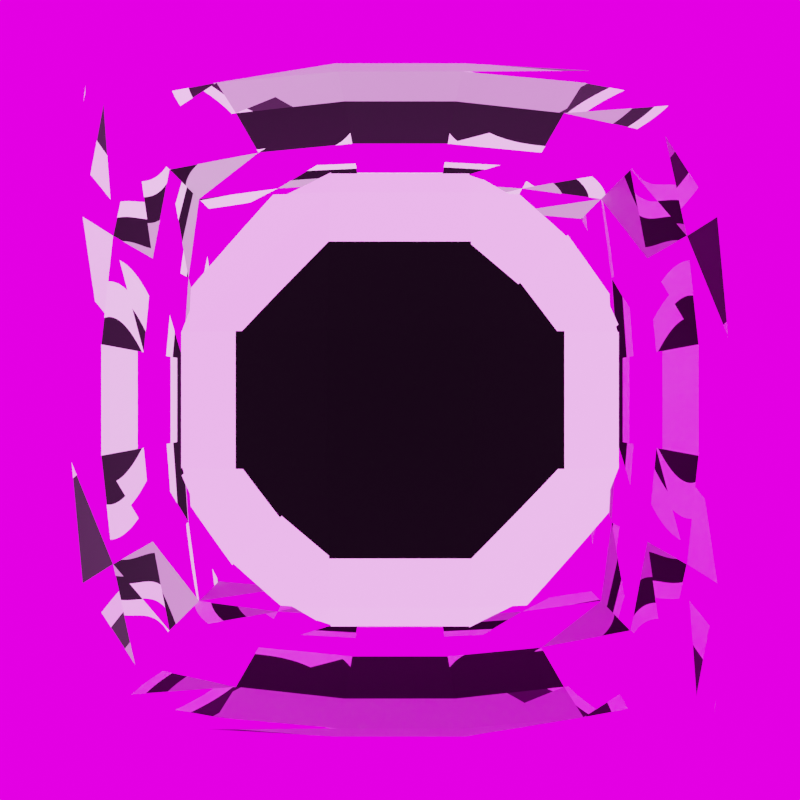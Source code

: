 # Source: untitled.blend  (saved by Blender 2.82.7; exported with 4.5.12 LTS)
import bpy
from mathutils import Matrix  # noqa: F401  (used for matrix-valued properties, if any)

bpy.ops.wm.read_factory_settings(use_empty=True)
scene = bpy.context.scene
scene.name = 'Scene'

# ---- collections
col_collection = bpy.data.collections.new('Collection'); scene.collection.children.link(col_collection)

# ---- images (referenced by path relative to the original .blend; pixels are not part of the script)
import os
ASSET_DIR = os.environ.get("B2B_ASSET_DIR", "")  # directory of the original .blend (textures are referenced by path, not embedded)
HERE = os.path.dirname(os.path.abspath(__file__))  # packed textures are extracted next to this script under _unpacked/

def load_image(name, relpath, width, height, colorspace="sRGB"):
    """Load a texture the original file referenced (path relative to the .blend, or extracted next to this script)."""
    p = next((c for c in (os.path.join(HERE, relpath), os.path.join(ASSET_DIR, relpath)) if relpath and os.path.exists(c)), "")
    if p:
        img = bpy.data.images.load(p, check_existing=True)
        img.name = name
    else:  # same state as the original file: an image datablock whose file is absent (Cycles renders it pink)
        img = bpy.data.images.new(name, width, height)
        img.source = "FILE"
        img.filepath = "//" + (relpath or name)
    img.colorspace_settings.name = colorspace
    return img
img_entrance_hall_4k_hdr = load_image('entrance_hall_4k.hdr', 'entrance_hall_4k.hdr', 1024, 1024, 'Linear Rec.709')

# ---- materials (node trees are filled in below, after node groups)
mat_material = bpy.data.materials.new('Material')
mat_material.alpha_threshold = 0.0
mat_material.line_color = (0.0, 0.0, 0.0, 1.0)

# ---- material node trees
mat_material.use_nodes = True; mat_material.node_tree.nodes.clear()
_N = mat_material.node_tree.nodes; _L = mat_material.node_tree.links
n0 = _N.new('ShaderNodeOutputMaterial'); n0.name = 'Material Output'; n0.location = (504, 300)
n0.target = 'CYCLES'
n1 = _N.new('ShaderNodeBsdfPrincipled'); n1.name = 'Principled BSDF'; n1.location = (214, 300)
n1.distribution = 'GGX'
n1.subsurface_method = 'BURLEY'
n1.inputs[2].default_value = 1.0
n1.inputs[3].default_value = 1.45
n1.inputs[13].default_value = 0.0
n1.inputs[24].default_value = 0.1891
n1.inputs[27].default_value = (0.0, 0.0, 0.0, 1.0)
n1.inputs[28].default_value = 1.0
n2 = _N.new('ShaderNodeTexCoord'); n2.name = 'Texture Coordinate'; n2.location = (-836, 236)
n3 = _N.new('ShaderNodeMapping'); n3.name = 'Mapping'; n3.location = (-626, 255)
n3.width = 240
n3.vector_type = 'VECTOR'
n3.inputs[2].default_value = (0.0, 0.0, 0.5236)
n4 = _N.new('ShaderNodeTexWave'); n4.name = 'Wave Texture'; n4.location = (-324, 231)
n4.wave_type = 'RINGS'
n4.bands_direction = 'DIAGONAL'
n4.rings_direction = 'SPHERICAL'
n4.inputs[1].default_value = 0.7065
n4.inputs[2].default_value = 4.86
n4.inputs[3].default_value = 0.0
n4.inputs[4].default_value = -2.01
n4.inputs[6].default_value = 1.571
n5 = _N.new('ShaderNodeValToRGB'); n5.name = 'ColorRamp'; n5.location = (-160, 188)
n5.color_ramp.interpolation = 'CONSTANT'
while len(n5.color_ramp.elements) > 1: n5.color_ramp.elements.remove(n5.color_ramp.elements[-1])
n5.color_ramp.elements[0].position = 0.1773; n5.color_ramp.elements[0].color = (1.0, 1.0, 1.0, 1.0)
_e = n5.color_ramp.elements.new(0.6227); _e.color = (0.0, 0.0, 0.0, 1.0)
_e = n5.color_ramp.elements.new(0.8136); _e.color = (0.4661, 0.4661, 0.4661, 1.0)
n6 = _N.new('ShaderNodeValToRGB'); n6.name = 'ColorRamp.001'; n6.location = (-110, -33)
n6.color_ramp.interpolation = 'CONSTANT'
while len(n6.color_ramp.elements) > 1: n6.color_ramp.elements.remove(n6.color_ramp.elements[-1])
n6.color_ramp.elements[0].position = 0.0; n6.color_ramp.elements[0].color = (0.0, 0.0, 0.0, 1.0)
_e = n6.color_ramp.elements.new(0.4773); _e.color = (1.0, 1.0, 1.0, 1.0)
n7 = _N.new('ShaderNodeOutputMaterial'); n7.name = 'Material Output.001'; n7.location = (0, 0)
n7.target = 'EEVEE'
n8 = _N.new('ShaderNodeMixShader'); n8.name = 'Mix Shader'; n8.location = (0, 0)
n8.label = 'Disable Shadow'
n8.hide = True
n9 = _N.new('ShaderNodeLightPath'); n9.name = 'Light Path'; n9.location = (0, 0)
n9.hide = True
n10 = _N.new('ShaderNodeBsdfTransparent'); n10.name = 'Transparent BSDF'; n10.location = (0, 0)
n10.hide = True
_L.new(n1.outputs[0], n0.inputs[0])
_L.new(n3.outputs[0], n4.inputs[0])
_L.new(n4.outputs[1], n5.inputs[0])
_L.new(n4.outputs[1], n6.inputs[0])
_L.new(n6.outputs[0], n1.inputs[4])
_L.new(n5.outputs[0], n1.inputs[0])
_L.new(n2.outputs[4], n3.inputs[1])
_L.new(n2.outputs[1], n3.inputs[3])
_L.new(n2.outputs[4], n3.inputs[0])
_L.new(n1.outputs[0], n8.inputs[1])
_L.new(n8.outputs[0], n7.inputs[0])
_L.new(n9.outputs[1], n8.inputs[0])
_L.new(n10.outputs[0], n8.inputs[2])
n0.is_active_output = True

# ---- world
world_world = bpy.data.worlds.new('World'); scene.world = world_world
world_world.use_nodes = True; world_world.node_tree.nodes.clear()
_N = world_world.node_tree.nodes; _L = world_world.node_tree.links
n0 = _N.new('ShaderNodeOutputWorld'); n0.name = 'World Output'; n0.location = (307, 230)
n1 = _N.new('ShaderNodeBackground'); n1.name = 'Background'; n1.location = (17, 230)
n1.inputs[1].default_value = 2.0
n2 = _N.new('ShaderNodeMapping'); n2.name = 'Mapping'; n2.location = (-683, 277)
n2.width = 240
n3 = _N.new('ShaderNodeTexCoord'); n3.name = 'Texture Coordinate'; n3.location = (-883, 260)
n4 = _N.new('ShaderNodeTexEnvironment'); n4.name = 'Environment Texture'; n4.location = (-383, 248)
n4.image = img_entrance_hall_4k_hdr
_L.new(n1.outputs[0], n0.inputs[0])
_L.new(n4.outputs[0], n1.inputs[0])
_L.new(n2.outputs[0], n4.inputs[0])
_L.new(n3.outputs[0], n2.inputs[0])
n0.is_active_output = True
world_world.color = (0.05088, 0.05088, 0.05088)
world_world.use_sun_shadow = False
world_world.sun_shadow_jitter_overblur = 0.0

# ---- cameras
cam_camera = bpy.data.cameras.new('Camera')
cam_camera.clip_end = 100.0
cam_camera.ortho_scale = 7.314

# ---- meshes
me_cube = bpy.data.meshes.new('Cube')
me_cube.from_pydata([(1.875, 1.875, 0.9082), (1.38, 1.38, -0.9315), (1.875, -1.875, 0.9082), (1.38, -1.38, -0.9315), (-1.875, 1.875, 0.9082), (-1.38, 1.38, -0.9315), (-1.875, -1.875, 0.9082), (-1.38, -1.38, -0.9315), (-1.433, 0.8377, -0.9573), (-1.461, 0.2808, -0.9705), (-1.461, -0.2808, -0.9705), (-1.433, -0.8377, -0.9573), (0.8377, 1.433, -0.9573), (0.2808, 1.461, -0.9705), (-0.2808, 1.461, -0.9705), (-0.8377, 1.433, -0.9573), (1.877, 1.877, 0.4945), (1.78, 1.78, 0.06287), (1.631, 1.631, -0.3295), (1.481, 1.481, -0.6575), (-1.481, -1.481, -0.6575), (-1.631, -1.631, -0.3295), (-1.78, -1.78, 0.06287), (-1.877, -1.877, 0.4945), (1.877, -1.877, 0.4945), (1.78, -1.78, 0.06287), (1.631, -1.631, -0.3295), (1.481, -1.481, -0.6575), (-1.877, 1.877, 0.4945), (-1.78, 1.78, 0.06287), (-1.631, 1.631, -0.3295), (-1.481, 1.481, -0.6575), (1.14, -1.951, 0.947), (0.3824, -1.989, 0.9655), (-0.3824, -1.989, 0.9655), (-1.14, -1.951, 0.947), (1.951, 1.14, 0.947), (1.989, 0.3824, 0.9655), (1.989, -0.3824, 0.9655), (1.951, -1.14, 0.947), (-0.8377, -1.433, -0.9573), (-0.2808, -1.461, -0.9705), (0.2808, -1.461, -0.9705), (0.8377, -1.433, -0.9573), (-1.951, -1.14, 0.947), (-1.989, -0.3824, 0.9655), (-1.989, 0.3824, 0.9655), (-1.951, 1.14, 0.947), (-1.14, 1.951, 0.947), (-0.3824, 1.989, 0.9655), (0.3824, 1.989, 0.9655), (1.14, 1.951, 0.947), (1.433, -0.8377, -0.9573), (1.461, -0.2808, -0.9705), (1.461, 0.2808, -0.9705), (1.433, 0.8377, -0.9573), (-0.9032, 1.563, -0.6805), (-0.3035, 1.605, -0.6925), (0.3035, 1.605, -0.6925), (0.9032, 1.563, -0.6805), (-1.002, 1.751, -0.3366), (-0.3381, 1.815, -0.3404), (0.3381, 1.815, -0.3404), (1.002, 1.751, -0.3366), (-1.1, 1.922, 0.0863), (-0.3721, 1.998, 0.09857), (0.3721, 1.998, 0.09857), (1.1, 1.922, 0.0863), (-1.154, 1.997, 0.5388), (-0.3895, 2.06, 0.5614), (0.3895, 2.06, 0.5614), (1.154, 1.997, 0.5388), (1.563, 0.9032, -0.6805), (1.605, 0.3035, -0.6925), (1.605, -0.3035, -0.6925), (1.563, -0.9032, -0.6805), (1.751, 1.002, -0.3366), (1.815, 0.3381, -0.3404), (1.815, -0.3381, -0.3404), (1.751, -1.002, -0.3366), (1.922, 1.1, 0.0863), (1.998, 0.3721, 0.09857), (1.998, -0.3721, 0.09857), (1.922, -1.1, 0.0863), (1.997, 1.154, 0.5388), (2.06, 0.3895, 0.5614), (2.06, -0.3895, 0.5614), (1.997, -1.154, 0.5388), (-1.563, -0.9032, -0.6805), (-1.605, -0.3035, -0.6925), (-1.605, 0.3035, -0.6925), (-1.563, 0.9032, -0.6805), (-1.751, -1.002, -0.3366), (-1.815, -0.3381, -0.3404), (-1.815, 0.3381, -0.3404), (-1.751, 1.002, -0.3366), (-1.922, -1.1, 0.0863), (-1.998, -0.3721, 0.09857), (-1.998, 0.3721, 0.09857), (-1.922, 1.1, 0.0863), (-1.997, -1.154, 0.5388), (-2.06, -0.3895, 0.5614), (-2.06, 0.3895, 0.5614), (-1.997, 1.154, 0.5388), (0.9032, -1.563, -0.6805), (0.3035, -1.605, -0.6925), (-0.3035, -1.605, -0.6925), (-0.9032, -1.563, -0.6805), (1.002, -1.751, -0.3366), (0.3381, -1.815, -0.3404), (-0.3381, -1.815, -0.3404), (-1.002, -1.751, -0.3366), (1.1, -1.922, 0.0863), (0.3721, -1.998, 0.09857), (-0.3721, -1.998, 0.09857), (-1.1, -1.922, 0.0863), (1.154, -1.997, 0.5388), (0.3895, -2.06, 0.5614), (-0.3895, -2.06, 0.5614), (-1.154, -1.997, 0.5388), (1.204, 1.189, 0.9986), (1.237, 0.3994, 1.025), (1.237, -0.3994, 1.025), (1.204, -1.189, 0.9986), (0.4094, 1.215, 1.031), (0.4236, 0.4089, 1.066), (0.4236, -0.4089, 1.066), (0.4094, -1.215, 1.031), (-0.4094, 1.215, 1.031), (-0.4236, 0.4089, 1.066), (-0.4236, -0.4089, 1.066), (-0.4094, -1.215, 1.031), (-1.204, 1.189, 0.9986), (-1.237, 0.3994, 1.025), (-1.237, -0.3994, 1.025), (-1.204, -1.189, 0.9986)], [], [(35, 135, 44, 6), (119, 35, 6, 23), (103, 47, 4, 28), (87, 39, 2, 24), (71, 51, 0, 16), (12, 59, 19, 1), (59, 63, 18, 19), (63, 67, 17, 18), (67, 71, 16, 17), (5, 31, 56, 15), (15, 56, 57, 14), (14, 57, 58, 13), (13, 58, 59, 12), (31, 30, 60, 56), (56, 60, 61, 57), (57, 61, 62, 58), (58, 62, 63, 59), (30, 29, 64, 60), (60, 64, 65, 61), (61, 65, 66, 62), (62, 66, 67, 63), (29, 28, 68, 64), (64, 68, 69, 65), (65, 69, 70, 66), (66, 70, 71, 67), (28, 4, 48, 68), (68, 48, 49, 69), (69, 49, 50, 70), (70, 50, 51, 71), (52, 75, 27, 3), (75, 79, 26, 27), (79, 83, 25, 26), (83, 87, 24, 25), (1, 19, 72, 55), (55, 72, 73, 54), (54, 73, 74, 53), (53, 74, 75, 52), (19, 18, 76, 72), (72, 76, 77, 73), (73, 77, 78, 74), (74, 78, 79, 75), (18, 17, 80, 76), (76, 80, 81, 77), (77, 81, 82, 78), (78, 82, 83, 79), (17, 16, 84, 80), (80, 84, 85, 81), (81, 85, 86, 82), (82, 86, 87, 83), (16, 0, 36, 84), (84, 36, 37, 85), (85, 37, 38, 86), (86, 38, 39, 87), (8, 91, 31, 5), (91, 95, 30, 31), (95, 99, 29, 30), (99, 103, 28, 29), (7, 20, 88, 11), (11, 88, 89, 10), (10, 89, 90, 9), (9, 90, 91, 8), (20, 21, 92, 88), (88, 92, 93, 89), (89, 93, 94, 90), (90, 94, 95, 91), (21, 22, 96, 92), (92, 96, 97, 93), (93, 97, 98, 94), (94, 98, 99, 95), (22, 23, 100, 96), (96, 100, 101, 97), (97, 101, 102, 98), (98, 102, 103, 99), (23, 6, 44, 100), (100, 44, 45, 101), (101, 45, 46, 102), (102, 46, 47, 103), (40, 107, 20, 7), (107, 111, 21, 20), (111, 115, 22, 21), (115, 119, 23, 22), (3, 27, 104, 43), (43, 104, 105, 42), (42, 105, 106, 41), (41, 106, 107, 40), (27, 26, 108, 104), (104, 108, 109, 105), (105, 109, 110, 106), (106, 110, 111, 107), (26, 25, 112, 108), (108, 112, 113, 109), (109, 113, 114, 110), (110, 114, 115, 111), (25, 24, 116, 112), (112, 116, 117, 113), (113, 117, 118, 114), (114, 118, 119, 115), (24, 2, 32, 116), (116, 32, 33, 117), (117, 33, 34, 118), (118, 34, 35, 119), (39, 123, 32, 2), (123, 127, 33, 32), (127, 131, 34, 33), (131, 135, 35, 34), (0, 51, 120, 36), (36, 120, 121, 37), (37, 121, 122, 38), (38, 122, 123, 39), (51, 50, 124, 120), (120, 124, 125, 121), (121, 125, 126, 122), (122, 126, 127, 123), (50, 49, 128, 124), (124, 128, 129, 125), (125, 129, 130, 126), (126, 130, 131, 127), (49, 48, 132, 128), (128, 132, 133, 129), (129, 133, 134, 130), (130, 134, 135, 131), (48, 4, 47, 132), (132, 47, 46, 133), (133, 46, 45, 134), (134, 45, 44, 135)])
_uv = me_cube.uv_layers.new(name='UVMap')
_uv.uv.foreach_set('vector', [0.003283, 0.389, 0.06966, 0.3969, 0.0739, 0.4898, 0.00989, 0.4804, 0.2639, 0.6024, 0.2627, 0.4999, 0.3267, 0.5111, 0.3268, 0.6158, 0.4093, 0.3921, 0.4105, 0.4946, 0.3465, 0.4834, 0.3464, 0.3787, 0.4093, 0.8921, 0.4105, 0.9946, 0.3465, 0.9834, 0.3464, 0.8787, 0.9371, 0.1079, 0.9359, 0.005396, 0.9999, 0.01663, 1.0, 0.1213, 0.9095, 0.4971, 0.9152, 0.4247, 0.9656, 0.4204, 0.9568, 0.4916, 0.9152, 0.4247, 0.9238, 0.3341, 0.9786, 0.3345, 0.9656, 0.4204, 0.9238, 0.3341, 0.9324, 0.2239, 0.9916, 0.2324, 0.9786, 0.3345, 0.9324, 0.2239, 0.9371, 0.1079, 1.0, 0.1213, 0.9916, 0.2324, 0.7164, 0.4916, 0.7076, 0.4204, 0.758, 0.4247, 0.7637, 0.4971, 0.7637, 0.4971, 0.758, 0.4247, 0.8102, 0.4269, 0.8121, 0.5, 0.8121, 0.5, 0.8102, 0.4269, 0.863, 0.4269, 0.861, 0.5, 0.861, 0.5, 0.863, 0.4269, 0.9152, 0.4247, 0.9095, 0.4971, 0.7076, 0.4204, 0.6946, 0.3345, 0.7493, 0.3341, 0.758, 0.4247, 0.758, 0.4247, 0.7493, 0.3341, 0.8072, 0.3339, 0.8102, 0.4269, 0.8102, 0.4269, 0.8072, 0.3339, 0.866, 0.3339, 0.863, 0.4269, 0.863, 0.4269, 0.866, 0.3339, 0.9238, 0.3341, 0.9152, 0.4247, 0.6946, 0.3345, 0.6816, 0.2324, 0.7408, 0.2239, 0.7493, 0.3341, 0.7493, 0.3341, 0.7408, 0.2239, 0.8042, 0.2194, 0.8072, 0.3339, 0.8072, 0.3339, 0.8042, 0.2194, 0.869, 0.2194, 0.866, 0.3339, 0.866, 0.3339, 0.869, 0.2194, 0.9324, 0.2239, 0.9238, 0.3341, 0.6816, 0.2324, 0.6732, 0.1213, 0.7361, 0.1079, 0.7408, 0.2239, 0.7408, 0.2239, 0.7361, 0.1079, 0.8027, 0.101, 0.8042, 0.2194, 0.8042, 0.2194, 0.8027, 0.101, 0.8705, 0.101, 0.869, 0.2194, 0.869, 0.2194, 0.8705, 0.101, 0.9371, 0.1079, 0.9324, 0.2239, 0.6732, 0.1213, 0.6733, 0.01663, 0.7373, 0.005396, 0.7361, 0.1079, 0.7361, 0.1079, 0.7373, 0.005396, 0.8033, 0.0, 0.8027, 0.101, 0.8027, 0.101, 0.8033, 0.0, 0.8699, 0.0, 0.8705, 0.101, 0.8705, 0.101, 0.8699, 0.0, 0.9359, 0.005396, 0.9371, 0.1079, 0.4368, 0.5029, 0.4311, 0.5753, 0.3808, 0.5796, 0.3896, 0.5084, 0.4311, 0.5753, 0.4225, 0.6659, 0.3678, 0.6655, 0.3808, 0.5796, 0.4225, 0.6659, 0.414, 0.7761, 0.3548, 0.7676, 0.3678, 0.6655, 0.414, 0.7761, 0.4093, 0.8921, 0.3464, 0.8787, 0.3548, 0.7676, 0.63, 0.5084, 0.6388, 0.5796, 0.5884, 0.5753, 0.5827, 0.5029, 0.5827, 0.5029, 0.5884, 0.5753, 0.5362, 0.5731, 0.5342, 0.5, 0.5342, 0.5, 0.5362, 0.5731, 0.4833, 0.5731, 0.4853, 0.5, 0.4853, 0.5, 0.4833, 0.5731, 0.4311, 0.5753, 0.4368, 0.5029, 0.6388, 0.5796, 0.6518, 0.6655, 0.597, 0.6659, 0.5884, 0.5753, 0.5884, 0.5753, 0.597, 0.6659, 0.5392, 0.6661, 0.5362, 0.5731, 0.5362, 0.5731, 0.5392, 0.6661, 0.4803, 0.6661, 0.4833, 0.5731, 0.4833, 0.5731, 0.4803, 0.6661, 0.4225, 0.6659, 0.4311, 0.5753, 0.6518, 0.6655, 0.6648, 0.7676, 0.6055, 0.7761, 0.597, 0.6659, 0.597, 0.6659, 0.6055, 0.7761, 0.5422, 0.7806, 0.5392, 0.6661, 0.5392, 0.6661, 0.5422, 0.7806, 0.4774, 0.7806, 0.4803, 0.6661, 0.4803, 0.6661, 0.4774, 0.7806, 0.414, 0.7761, 0.4225, 0.6659, 0.6648, 0.7676, 0.6732, 0.8787, 0.6103, 0.8921, 0.6055, 0.7761, 0.6055, 0.7761, 0.6103, 0.8921, 0.5437, 0.899, 0.5422, 0.7806, 0.5422, 0.7806, 0.5437, 0.899, 0.4759, 0.899, 0.4774, 0.7806, 0.4774, 0.7806, 0.4759, 0.899, 0.4093, 0.8921, 0.414, 0.7761, 0.6732, 0.8787, 0.6731, 0.9834, 0.6091, 0.9946, 0.6103, 0.8921, 0.6103, 0.8921, 0.6091, 0.9946, 0.5431, 1.0, 0.5437, 0.899, 0.5437, 0.899, 0.5431, 1.0, 0.4765, 1.0, 0.4759, 0.899, 0.4759, 0.899, 0.4765, 1.0, 0.4105, 0.9946, 0.4093, 0.8921, 0.4368, 0.002852, 0.4311, 0.07532, 0.3808, 0.07965, 0.3896, 0.008385, 0.4311, 0.07532, 0.4225, 0.1659, 0.3678, 0.1655, 0.3808, 0.07965, 0.4225, 0.1659, 0.414, 0.2761, 0.3548, 0.2676, 0.3678, 0.1655, 0.414, 0.2761, 0.4093, 0.3921, 0.3464, 0.3787, 0.3548, 0.2676, 0.63, 0.008385, 0.6388, 0.07965, 0.5884, 0.07532, 0.5827, 0.002852, 0.5827, 0.002852, 0.5884, 0.07532, 0.5362, 0.07307, 0.5342, 0.0, 0.5342, 0.0, 0.5362, 0.07307, 0.4833, 0.07307, 0.4853, 0.0, 0.4853, 0.0, 0.4833, 0.07307, 0.4311, 0.07532, 0.4368, 0.002852, 0.6388, 0.07965, 0.6518, 0.1655, 0.597, 0.1659, 0.5884, 0.07532, 0.5884, 0.07532, 0.597, 0.1659, 0.5392, 0.1661, 0.5362, 0.07307, 0.5362, 0.07307, 0.5392, 0.1661, 0.4803, 0.1661, 0.4833, 0.07307, 0.4833, 0.07307, 0.4803, 0.1661, 0.4225, 0.1659, 0.4311, 0.07532, 0.6518, 0.1655, 0.6648, 0.2676, 0.6055, 0.2761, 0.597, 0.1659, 0.597, 0.1659, 0.6055, 0.2761, 0.5422, 0.2806, 0.5392, 0.1661, 0.5392, 0.1661, 0.5422, 0.2806, 0.4774, 0.2806, 0.4803, 0.1661, 0.4803, 0.1661, 0.4774, 0.2806, 0.414, 0.2761, 0.4225, 0.1659, 0.6648, 0.2676, 0.6732, 0.3787, 0.6103, 0.3921, 0.6055, 0.2761, 0.6055, 0.2761, 0.6103, 0.3921, 0.5437, 0.399, 0.5422, 0.2806, 0.5422, 0.2806, 0.5437, 0.399, 0.4759, 0.399, 0.4774, 0.2806, 0.4774, 0.2806, 0.4759, 0.399, 0.4093, 0.3921, 0.414, 0.2761, 0.6732, 0.3787, 0.6731, 0.4834, 0.6091, 0.4946, 0.6103, 0.3921, 0.6103, 0.3921, 0.6091, 0.4946, 0.5431, 0.5, 0.5437, 0.399, 0.5437, 0.399, 0.5431, 0.5, 0.4765, 0.5, 0.4759, 0.399, 0.4759, 0.399, 0.4765, 0.5, 0.4105, 0.4946, 0.4093, 0.3921, 0.2363, 0.9916, 0.242, 0.9191, 0.2924, 0.9148, 0.2836, 0.9861, 0.242, 0.9191, 0.2507, 0.8286, 0.3054, 0.829, 0.2924, 0.9148, 0.2507, 0.8286, 0.2592, 0.7183, 0.3184, 0.7269, 0.3054, 0.829, 0.2592, 0.7183, 0.2639, 0.6024, 0.3268, 0.6158, 0.3184, 0.7269, 0.04321, 0.9861, 0.03443, 0.9148, 0.08477, 0.9191, 0.09047, 0.9916, 0.09047, 0.9916, 0.08477, 0.9191, 0.137, 0.9214, 0.139, 0.9945, 0.139, 0.9945, 0.137, 0.9214, 0.1898, 0.9214, 0.1879, 0.9945, 0.1879, 0.9945, 0.1898, 0.9214, 0.242, 0.9191, 0.2363, 0.9916, 0.03443, 0.9148, 0.02143, 0.829, 0.07616, 0.8286, 0.08477, 0.9191, 0.08477, 0.9191, 0.07616, 0.8286, 0.134, 0.8284, 0.137, 0.9214, 0.137, 0.9214, 0.134, 0.8284, 0.1928, 0.8284, 0.1898, 0.9214, 0.1898, 0.9214, 0.1928, 0.8284, 0.2507, 0.8286, 0.242, 0.9191, 0.02143, 0.829, 0.008395, 0.7269, 0.06764, 0.7183, 0.07616, 0.8286, 0.07616, 0.8286, 0.06764, 0.7183, 0.131, 0.7138, 0.134, 0.8284, 0.134, 0.8284, 0.131, 0.7138, 0.1958, 0.7138, 0.1928, 0.8284, 0.1928, 0.8284, 0.1958, 0.7138, 0.2592, 0.7183, 0.2507, 0.8286, 0.008395, 0.7269, 0.0, 0.6158, 0.0629, 0.6024, 0.06764, 0.7183, 0.06764, 0.7183, 0.0629, 0.6024, 0.1295, 0.5955, 0.131, 0.7138, 0.131, 0.7138, 0.1295, 0.5955, 0.1973, 0.5955, 0.1958, 0.7138, 0.1958, 0.7138, 0.1973, 0.5955, 0.2639, 0.6024, 0.2592, 0.7183, 0.0, 0.6158, 0.0001162, 0.5111, 0.06412, 0.4999, 0.0629, 0.6024, 0.0629, 0.6024, 0.06412, 0.4999, 0.1301, 0.4945, 0.1295, 0.5955, 0.1295, 0.5955, 0.1301, 0.4945, 0.1967, 0.4945, 0.1973, 0.5955, 0.1973, 0.5955, 0.1967, 0.4945, 0.2627, 0.4999, 0.2639, 0.6024, 0.0739, 0.004686, 0.06966, 0.0976, 0.003283, 0.1055, 0.00989, 0.01412, 0.06966, 0.0976, 0.06736, 0.1963, 0.0, 0.1997, 0.003283, 0.1055, 0.06736, 0.1963, 0.06736, 0.2981, 0.0, 0.2948, 0.0, 0.1997, 0.06736, 0.2981, 0.06966, 0.3969, 0.003283, 0.389, 0.0, 0.2948, 0.3365, 0.01412, 0.3431, 0.1055, 0.2767, 0.0976, 0.2725, 0.004686, 0.2725, 0.004686, 0.2767, 0.0976, 0.208, 0.09351, 0.2065, 0.0, 0.2065, 0.0, 0.208, 0.09351, 0.1384, 0.09351, 0.1399, 0.0, 0.1399, 0.0, 0.1384, 0.09351, 0.06966, 0.0976, 0.0739, 0.004686, 0.3431, 0.1055, 0.3464, 0.1997, 0.279, 0.1963, 0.2767, 0.0976, 0.2767, 0.0976, 0.279, 0.1963, 0.2088, 0.1946, 0.208, 0.09351, 0.208, 0.09351, 0.2088, 0.1946, 0.1376, 0.1946, 0.1384, 0.09351, 0.1384, 0.09351, 0.1376, 0.1946, 0.06736, 0.1963, 0.06966, 0.0976, 0.3464, 0.1997, 0.3464, 0.2948, 0.279, 0.2981, 0.279, 0.1963, 0.279, 0.1963, 0.279, 0.2981, 0.2088, 0.2999, 0.2088, 0.1946, 0.2088, 0.1946, 0.2088, 0.2999, 0.1376, 0.2999, 0.1376, 0.1946, 0.1376, 0.1946, 0.1376, 0.2999, 0.06736, 0.2981, 0.06736, 0.1963, 0.3464, 0.2948, 0.3431, 0.389, 0.2767, 0.3969, 0.279, 0.2981, 0.279, 0.2981, 0.2767, 0.3969, 0.208, 0.401, 0.2088, 0.2999, 0.2088, 0.2999, 0.208, 0.401, 0.1384, 0.401, 0.1376, 0.2999, 0.1376, 0.2999, 0.1384, 0.401, 0.06966, 0.3969, 0.06736, 0.2981, 0.3431, 0.389, 0.3365, 0.4804, 0.2725, 0.4898, 0.2767, 0.3969, 0.2767, 0.3969, 0.2725, 0.4898, 0.2065, 0.4945, 0.208, 0.401, 0.208, 0.401, 0.2065, 0.4945, 0.1399, 0.4945, 0.1384, 0.401, 0.1384, 0.401, 0.1399, 0.4945, 0.0739, 0.4898, 0.06966, 0.3969])
me_cube.materials.append(mat_material)
me_cube.use_remesh_preserve_volume = False
me_cube.use_remesh_preserve_attributes = False
me_cube.use_mirror_vertex_groups = False
me_cube.update()

# ---- objects
ob_cube = bpy.data.objects.new('Cube', me_cube)
ob_camera = bpy.data.objects.new('Camera', cam_camera)

# ---- transforms, parenting, visibility, modifiers, constraints
ob_cube.location = (0.0, 0.0, 0.0)
ob_cube.lock_rotations_4d = False
ob_cube.empty_display_type = 'ARROWS'
ob_cube.visible_shadow = False
ob_cube.lineart.crease_threshold = 0.0
ob_camera.location = (0.0, 0.0, 7.53)
ob_camera.lock_rotations_4d = False
ob_camera.empty_display_type = 'ARROWS'
ob_camera.color = (0.0, 0.0, 0.0, 0.0)
ob_camera.display_type = 'WIRE'
ob_camera.lineart.crease_threshold = 0.0

# ---- collection membership
col_collection.objects.link(ob_cube)
col_collection.objects.link(ob_camera)

# ---- scene / render settings (as saved in the file)
scene.camera = ob_camera
scene.frame_start = 1; scene.frame_end = 60; scene.frame_set(22)
scene.render.engine = 'BLENDER_EEVEE_NEXT'
scene.render.resolution_x = 128
scene.render.resolution_y = 128
scene.render.fps = 30
scene.render.film_transparent = True
scene.render.use_freestyle = True
scene.render.line_thickness_mode = 'RELATIVE'
scene.cycles.use_denoising = False
scene.cycles.samples = 128
scene.cycles.sampling_pattern = 'TABULATED_SOBOL'
scene.cycles.use_adaptive_sampling = False
scene.cycles.use_light_tree = False
scene.view_settings.view_transform = 'Filmic'
bpy.context.view_layer.update()

# ---- added for rendering (the .blend has no usable light): sun
light_auto_sun = bpy.data.lights.new('AutoSun', 'SUN')
light_auto_sun.energy = 3.0
light_auto_sun.angle = 0.0523599
ob_auto_sun = bpy.data.objects.new('AutoSun', light_auto_sun)
scene.collection.objects.link(ob_auto_sun)
ob_auto_sun.rotation_euler = (0.872665, 0.174533, 0.523599)
bpy.context.view_layer.update()
